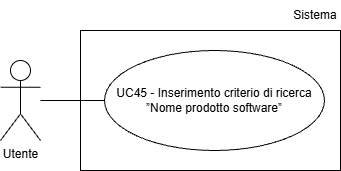

The diagram above was exported from draw.io. Its source (the exported page's mxGraphModel, read from the mxfile embedded in the PNG):
<mxGraphModel dx="1042" dy="561" grid="1" gridSize="10" guides="1" tooltips="1" connect="1" arrows="1" fold="1" page="1" pageScale="1" pageWidth="827" pageHeight="1169" math="0" shadow="0">
  <root>
    <mxCell id="0" />
    <mxCell id="1" parent="0" />
    <mxCell id="t9Uwdy3jTcseLYK1fCd0-1" parent="1" style="shape=umlActor;verticalLabelPosition=bottom;verticalAlign=top;html=1;outlineConnect=0;" value="Utente" vertex="1">
      <mxGeometry height="80" width="40" x="200" y="210" as="geometry" />
    </mxCell>
    <mxCell id="t9Uwdy3jTcseLYK1fCd0-3" parent="1" style="ellipse;whiteSpace=wrap;html=1;align=center;" value="UC45 - Inserimento criterio di ricerca ”Nome prodotto software”" vertex="1">
      <mxGeometry height="100" width="220" x="304" y="200" as="geometry" />
    </mxCell>
    <mxCell id="t9Uwdy3jTcseLYK1fCd0-4" edge="1" parent="1" style="endArrow=none;html=1;rounded=0;entryX=0;entryY=0.5;entryDx=0;entryDy=0;" target="t9Uwdy3jTcseLYK1fCd0-3">
      <mxGeometry height="50" relative="1" width="50" as="geometry">
        <mxPoint x="240" y="250" as="sourcePoint" />
      </mxGeometry>
    </mxCell>
    <mxCell id="RT8muKV6MYtBP10m6h0k-1" parent="1" style="rounded=0;whiteSpace=wrap;html=1;fillColor=none;" value="" vertex="1">
      <mxGeometry height="140" width="260" x="280" y="180" as="geometry" />
    </mxCell>
    <mxCell id="RT8muKV6MYtBP10m6h0k-3" parent="1" style="text;html=1;whiteSpace=wrap;strokeColor=none;fillColor=none;align=center;verticalAlign=middle;rounded=0;" value="Sistema" vertex="1">
      <mxGeometry height="30" width="50" x="490" y="150" as="geometry" />
    </mxCell>
  </root>
</mxGraphModel>